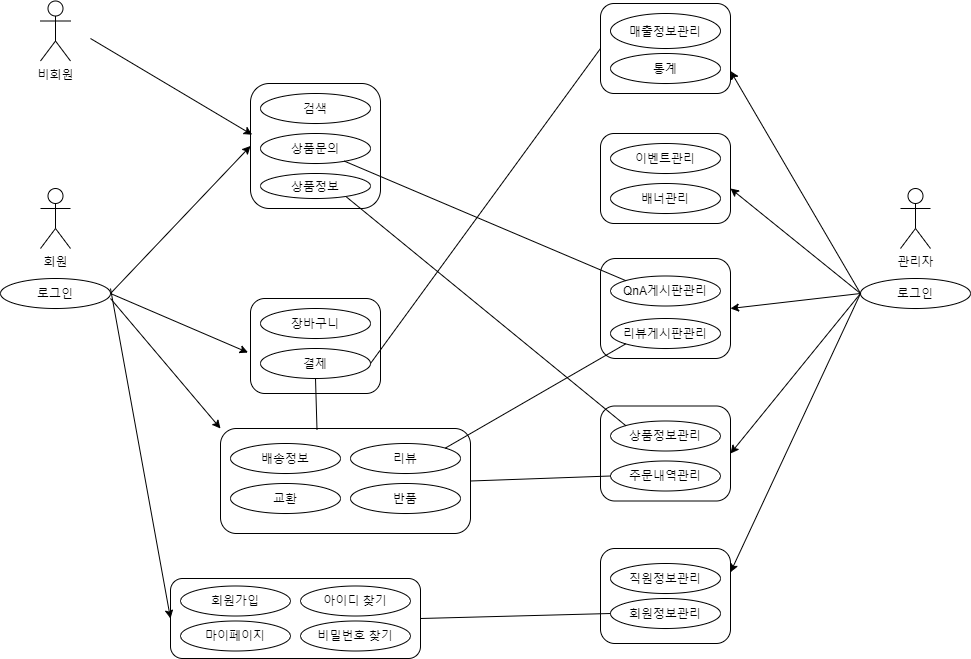

The diagram above was exported from draw.io. Its source (the exported page's mxGraphModel, read from the mxfile embedded in the PNG):
<mxGraphModel dx="1673" dy="934" grid="1" gridSize="10" guides="1" tooltips="1" connect="1" arrows="1" fold="1" page="1" pageScale="1" pageWidth="1015" pageHeight="720" math="0" shadow="0">
  <root>
    <object label="" id="0">
      <mxCell />
    </object>
    <mxCell id="1" parent="0" />
    <mxCell id="CRBFt0ramlIjLkADKas2-70" value="" style="rounded=1;whiteSpace=wrap;html=1;" vertex="1" parent="1">
      <mxGeometry x="620" y="290" width="130" height="100" as="geometry" />
    </mxCell>
    <mxCell id="CRBFt0ramlIjLkADKas2-52" value="" style="rounded=1;whiteSpace=wrap;html=1;" vertex="1" parent="1">
      <mxGeometry x="270" y="330" width="130" height="95" as="geometry" />
    </mxCell>
    <mxCell id="CRBFt0ramlIjLkADKas2-51" value="" style="rounded=1;whiteSpace=wrap;html=1;" vertex="1" parent="1">
      <mxGeometry x="270" y="115" width="130" height="125" as="geometry" />
    </mxCell>
    <mxCell id="CRBFt0ramlIjLkADKas2-50" value="" style="rounded=1;whiteSpace=wrap;html=1;" vertex="1" parent="1">
      <mxGeometry x="620" y="165" width="130" height="90" as="geometry" />
    </mxCell>
    <mxCell id="CRBFt0ramlIjLkADKas2-49" value="" style="rounded=1;whiteSpace=wrap;html=1;" vertex="1" parent="1">
      <mxGeometry x="620" y="437.5" width="130" height="95" as="geometry" />
    </mxCell>
    <mxCell id="CRBFt0ramlIjLkADKas2-48" value="" style="rounded=1;whiteSpace=wrap;html=1;" vertex="1" parent="1">
      <mxGeometry x="620" y="580" width="130" height="95" as="geometry" />
    </mxCell>
    <mxCell id="CRBFt0ramlIjLkADKas2-47" value="" style="rounded=1;whiteSpace=wrap;html=1;" vertex="1" parent="1">
      <mxGeometry x="620" y="35" width="130" height="90" as="geometry" />
    </mxCell>
    <mxCell id="CRBFt0ramlIjLkADKas2-45" value="" style="rounded=1;whiteSpace=wrap;html=1;" vertex="1" parent="1">
      <mxGeometry x="240" y="460" width="250" height="105" as="geometry" />
    </mxCell>
    <mxCell id="CRBFt0ramlIjLkADKas2-44" value="" style="rounded=1;whiteSpace=wrap;html=1;" vertex="1" parent="1">
      <mxGeometry x="190" y="610" width="250" height="80" as="geometry" />
    </mxCell>
    <object label="회원&lt;br&gt;" id="CRBFt0ramlIjLkADKas2-1">
      <mxCell style="shape=umlActor;verticalLabelPosition=bottom;verticalAlign=top;html=1;outlineConnect=0;" vertex="1" parent="1">
        <mxGeometry x="60" y="220" width="30" height="60" as="geometry" />
      </mxCell>
    </object>
    <mxCell id="CRBFt0ramlIjLkADKas2-5" value="관리자&lt;br&gt;" style="shape=umlActor;verticalLabelPosition=bottom;verticalAlign=top;html=1;outlineConnect=0;" vertex="1" parent="1">
      <mxGeometry x="920" y="220" width="30" height="60" as="geometry" />
    </mxCell>
    <mxCell id="CRBFt0ramlIjLkADKas2-9" value="회원가입" style="ellipse;whiteSpace=wrap;html=1;" vertex="1" parent="1">
      <mxGeometry x="200" y="617.5" width="110" height="30" as="geometry" />
    </mxCell>
    <mxCell id="CRBFt0ramlIjLkADKas2-10" value="로그인" style="ellipse;whiteSpace=wrap;html=1;" vertex="1" parent="1">
      <mxGeometry x="20" y="310" width="110" height="30" as="geometry" />
    </mxCell>
    <mxCell id="CRBFt0ramlIjLkADKas2-11" value="아이디 찾기" style="ellipse;whiteSpace=wrap;html=1;" vertex="1" parent="1">
      <mxGeometry x="320" y="617.5" width="110" height="30" as="geometry" />
    </mxCell>
    <mxCell id="CRBFt0ramlIjLkADKas2-12" value="비밀번호 찾기" style="ellipse;whiteSpace=wrap;html=1;" vertex="1" parent="1">
      <mxGeometry x="320" y="652.5" width="110" height="30" as="geometry" />
    </mxCell>
    <mxCell id="CRBFt0ramlIjLkADKas2-14" value="결제" style="ellipse;whiteSpace=wrap;html=1;" vertex="1" parent="1">
      <mxGeometry x="280" y="380" width="110" height="30" as="geometry" />
    </mxCell>
    <mxCell id="CRBFt0ramlIjLkADKas2-16" value="검색" style="ellipse;whiteSpace=wrap;html=1;" vertex="1" parent="1">
      <mxGeometry x="280" y="125" width="110" height="30" as="geometry" />
    </mxCell>
    <mxCell id="CRBFt0ramlIjLkADKas2-17" value="매출정보관리" style="ellipse;whiteSpace=wrap;html=1;" vertex="1" parent="1">
      <mxGeometry x="630" y="45" width="110" height="35" as="geometry" />
    </mxCell>
    <mxCell id="CRBFt0ramlIjLkADKas2-18" value="배송정보" style="ellipse;whiteSpace=wrap;html=1;" vertex="1" parent="1">
      <mxGeometry x="250" y="475" width="110" height="30" as="geometry" />
    </mxCell>
    <mxCell id="CRBFt0ramlIjLkADKas2-19" value="리뷰" style="ellipse;whiteSpace=wrap;html=1;" vertex="1" parent="1">
      <mxGeometry x="370" y="475" width="110" height="30" as="geometry" />
    </mxCell>
    <mxCell id="CRBFt0ramlIjLkADKas2-20" value="반품" style="ellipse;whiteSpace=wrap;html=1;" vertex="1" parent="1">
      <mxGeometry x="370" y="515" width="110" height="30" as="geometry" />
    </mxCell>
    <mxCell id="CRBFt0ramlIjLkADKas2-22" value="마이페이지" style="ellipse;whiteSpace=wrap;html=1;" vertex="1" parent="1">
      <mxGeometry x="200" y="652.5" width="110" height="30" as="geometry" />
    </mxCell>
    <mxCell id="CRBFt0ramlIjLkADKas2-26" value="상품문의" style="ellipse;whiteSpace=wrap;html=1;" vertex="1" parent="1">
      <mxGeometry x="280" y="165" width="110" height="30" as="geometry" />
    </mxCell>
    <mxCell id="CRBFt0ramlIjLkADKas2-27" value="장바구니" style="ellipse;whiteSpace=wrap;html=1;" vertex="1" parent="1">
      <mxGeometry x="280" y="340" width="110" height="30" as="geometry" />
    </mxCell>
    <mxCell id="CRBFt0ramlIjLkADKas2-28" value="상품정보" style="ellipse;whiteSpace=wrap;html=1;" vertex="1" parent="1">
      <mxGeometry x="280" y="205" width="110" height="25" as="geometry" />
    </mxCell>
    <mxCell id="CRBFt0ramlIjLkADKas2-29" value="로그인" style="ellipse;whiteSpace=wrap;html=1;" vertex="1" parent="1">
      <mxGeometry x="880" y="310" width="110" height="30" as="geometry" />
    </mxCell>
    <mxCell id="CRBFt0ramlIjLkADKas2-30" value="회원정보관리" style="ellipse;whiteSpace=wrap;html=1;" vertex="1" parent="1">
      <mxGeometry x="630" y="630" width="110" height="30" as="geometry" />
    </mxCell>
    <mxCell id="CRBFt0ramlIjLkADKas2-31" value="상품정보관리" style="ellipse;whiteSpace=wrap;html=1;" vertex="1" parent="1">
      <mxGeometry x="630" y="452.5" width="110" height="30" as="geometry" />
    </mxCell>
    <mxCell id="CRBFt0ramlIjLkADKas2-32" value="주문내역관리" style="ellipse;whiteSpace=wrap;html=1;" vertex="1" parent="1">
      <mxGeometry x="630" y="492.5" width="110" height="30" as="geometry" />
    </mxCell>
    <mxCell id="CRBFt0ramlIjLkADKas2-33" value="통계" style="ellipse;whiteSpace=wrap;html=1;" vertex="1" parent="1">
      <mxGeometry x="630" y="85" width="110" height="30" as="geometry" />
    </mxCell>
    <mxCell id="CRBFt0ramlIjLkADKas2-35" value="이벤트관리" style="ellipse;whiteSpace=wrap;html=1;" vertex="1" parent="1">
      <mxGeometry x="630" y="175" width="110" height="30" as="geometry" />
    </mxCell>
    <mxCell id="CRBFt0ramlIjLkADKas2-36" value="배너관리" style="ellipse;whiteSpace=wrap;html=1;" vertex="1" parent="1">
      <mxGeometry x="630" y="215" width="110" height="30" as="geometry" />
    </mxCell>
    <mxCell id="CRBFt0ramlIjLkADKas2-37" value="직원정보관리" style="ellipse;whiteSpace=wrap;html=1;" vertex="1" parent="1">
      <mxGeometry x="630" y="595" width="110" height="30" as="geometry" />
    </mxCell>
    <mxCell id="CRBFt0ramlIjLkADKas2-38" value="교환" style="ellipse;whiteSpace=wrap;html=1;" vertex="1" parent="1">
      <mxGeometry x="250" y="515" width="110" height="30" as="geometry" />
    </mxCell>
    <mxCell id="CRBFt0ramlIjLkADKas2-39" value="리뷰게시판관리" style="ellipse;whiteSpace=wrap;html=1;" vertex="1" parent="1">
      <mxGeometry x="630" y="350" width="110" height="30" as="geometry" />
    </mxCell>
    <mxCell id="CRBFt0ramlIjLkADKas2-40" value="QnA게시판관리" style="ellipse;whiteSpace=wrap;html=1;" vertex="1" parent="1">
      <mxGeometry x="630" y="307.5" width="110" height="30" as="geometry" />
    </mxCell>
    <mxCell id="CRBFt0ramlIjLkADKas2-54" value="" style="endArrow=classic;html=1;exitX=1;exitY=0.5;exitDx=0;exitDy=0;entryX=0;entryY=0.5;entryDx=0;entryDy=0;" edge="1" parent="1" source="CRBFt0ramlIjLkADKas2-10" target="CRBFt0ramlIjLkADKas2-51">
      <mxGeometry width="50" height="50" relative="1" as="geometry">
        <mxPoint x="460" y="390" as="sourcePoint" />
        <mxPoint x="510" y="340" as="targetPoint" />
      </mxGeometry>
    </mxCell>
    <mxCell id="CRBFt0ramlIjLkADKas2-55" value="" style="endArrow=classic;html=1;exitX=1;exitY=0.5;exitDx=0;exitDy=0;entryX=-0.019;entryY=0.569;entryDx=0;entryDy=0;entryPerimeter=0;" edge="1" parent="1" source="CRBFt0ramlIjLkADKas2-10" target="CRBFt0ramlIjLkADKas2-52">
      <mxGeometry width="50" height="50" relative="1" as="geometry">
        <mxPoint x="460" y="390" as="sourcePoint" />
        <mxPoint x="510" y="340" as="targetPoint" />
      </mxGeometry>
    </mxCell>
    <mxCell id="CRBFt0ramlIjLkADKas2-56" value="" style="endArrow=classic;html=1;entryX=0;entryY=0.5;entryDx=0;entryDy=0;" edge="1" parent="1" target="CRBFt0ramlIjLkADKas2-44">
      <mxGeometry width="50" height="50" relative="1" as="geometry">
        <mxPoint x="130" y="320" as="sourcePoint" />
        <mxPoint x="190" y="255" as="targetPoint" />
      </mxGeometry>
    </mxCell>
    <mxCell id="CRBFt0ramlIjLkADKas2-57" value="" style="endArrow=classic;html=1;entryX=0;entryY=0;entryDx=0;entryDy=0;" edge="1" parent="1" target="CRBFt0ramlIjLkADKas2-45">
      <mxGeometry width="50" height="50" relative="1" as="geometry">
        <mxPoint x="130" y="330" as="sourcePoint" />
        <mxPoint x="510" y="340" as="targetPoint" />
      </mxGeometry>
    </mxCell>
    <mxCell id="CRBFt0ramlIjLkADKas2-58" value="" style="endArrow=classic;html=1;exitX=0;exitY=0.5;exitDx=0;exitDy=0;entryX=1;entryY=0.75;entryDx=0;entryDy=0;" edge="1" parent="1" source="CRBFt0ramlIjLkADKas2-29" target="CRBFt0ramlIjLkADKas2-47">
      <mxGeometry width="50" height="50" relative="1" as="geometry">
        <mxPoint x="500" y="390" as="sourcePoint" />
        <mxPoint x="550" y="340" as="targetPoint" />
      </mxGeometry>
    </mxCell>
    <mxCell id="CRBFt0ramlIjLkADKas2-59" value="" style="endArrow=classic;html=1;exitX=0;exitY=0.5;exitDx=0;exitDy=0;entryX=1;entryY=0.611;entryDx=0;entryDy=0;entryPerimeter=0;" edge="1" parent="1" source="CRBFt0ramlIjLkADKas2-29" target="CRBFt0ramlIjLkADKas2-50">
      <mxGeometry width="50" height="50" relative="1" as="geometry">
        <mxPoint x="500" y="390" as="sourcePoint" />
        <mxPoint x="550" y="340" as="targetPoint" />
      </mxGeometry>
    </mxCell>
    <mxCell id="CRBFt0ramlIjLkADKas2-60" value="" style="endArrow=classic;html=1;exitX=0;exitY=0.5;exitDx=0;exitDy=0;entryX=1;entryY=0.5;entryDx=0;entryDy=0;" edge="1" parent="1" source="CRBFt0ramlIjLkADKas2-29" target="CRBFt0ramlIjLkADKas2-70">
      <mxGeometry width="50" height="50" relative="1" as="geometry">
        <mxPoint x="500" y="390" as="sourcePoint" />
        <mxPoint x="800.0000000000005" y="349.9999999999998" as="targetPoint" />
      </mxGeometry>
    </mxCell>
    <mxCell id="CRBFt0ramlIjLkADKas2-61" value="" style="endArrow=classic;html=1;exitX=0;exitY=0.5;exitDx=0;exitDy=0;entryX=1;entryY=0.5;entryDx=0;entryDy=0;" edge="1" parent="1" source="CRBFt0ramlIjLkADKas2-29" target="CRBFt0ramlIjLkADKas2-49">
      <mxGeometry width="50" height="50" relative="1" as="geometry">
        <mxPoint x="500" y="390" as="sourcePoint" />
        <mxPoint x="550" y="340" as="targetPoint" />
      </mxGeometry>
    </mxCell>
    <mxCell id="CRBFt0ramlIjLkADKas2-62" value="" style="endArrow=classic;html=1;exitX=0;exitY=0.5;exitDx=0;exitDy=0;entryX=1;entryY=0.25;entryDx=0;entryDy=0;" edge="1" parent="1" source="CRBFt0ramlIjLkADKas2-29" target="CRBFt0ramlIjLkADKas2-48">
      <mxGeometry width="50" height="50" relative="1" as="geometry">
        <mxPoint x="500" y="390" as="sourcePoint" />
        <mxPoint x="550" y="340" as="targetPoint" />
      </mxGeometry>
    </mxCell>
    <mxCell id="CRBFt0ramlIjLkADKas2-63" value="비회원" style="shape=umlActor;verticalLabelPosition=bottom;verticalAlign=top;html=1;outlineConnect=0;" vertex="1" parent="1">
      <mxGeometry x="60" y="32.5" width="30" height="60" as="geometry" />
    </mxCell>
    <mxCell id="CRBFt0ramlIjLkADKas2-64" value="" style="endArrow=classic;html=1;entryX=0.013;entryY=0.41;entryDx=0;entryDy=0;entryPerimeter=0;" edge="1" parent="1" target="CRBFt0ramlIjLkADKas2-51">
      <mxGeometry width="50" height="50" relative="1" as="geometry">
        <mxPoint x="110" y="70" as="sourcePoint" />
        <mxPoint x="820" y="330" as="targetPoint" />
      </mxGeometry>
    </mxCell>
    <mxCell id="CRBFt0ramlIjLkADKas2-71" value="" style="endArrow=none;html=1;exitX=1;exitY=0.5;exitDx=0;exitDy=0;entryX=0;entryY=0.5;entryDx=0;entryDy=0;" edge="1" parent="1" source="CRBFt0ramlIjLkADKas2-44" target="CRBFt0ramlIjLkADKas2-30">
      <mxGeometry width="50" height="50" relative="1" as="geometry">
        <mxPoint x="770" y="380" as="sourcePoint" />
        <mxPoint x="820" y="330" as="targetPoint" />
      </mxGeometry>
    </mxCell>
    <mxCell id="CRBFt0ramlIjLkADKas2-72" value="" style="endArrow=none;html=1;exitX=1;exitY=0.5;exitDx=0;exitDy=0;entryX=0;entryY=0.5;entryDx=0;entryDy=0;" edge="1" parent="1" source="CRBFt0ramlIjLkADKas2-45" target="CRBFt0ramlIjLkADKas2-32">
      <mxGeometry width="50" height="50" relative="1" as="geometry">
        <mxPoint x="770" y="380" as="sourcePoint" />
        <mxPoint x="820" y="330" as="targetPoint" />
      </mxGeometry>
    </mxCell>
    <mxCell id="CRBFt0ramlIjLkADKas2-73" value="" style="endArrow=none;html=1;exitX=0.386;exitY=0.012;exitDx=0;exitDy=0;entryX=0.5;entryY=1;entryDx=0;entryDy=0;exitPerimeter=0;" edge="1" parent="1" source="CRBFt0ramlIjLkADKas2-45" target="CRBFt0ramlIjLkADKas2-14">
      <mxGeometry width="50" height="50" relative="1" as="geometry">
        <mxPoint x="770" y="380" as="sourcePoint" />
        <mxPoint x="820" y="330" as="targetPoint" />
      </mxGeometry>
    </mxCell>
    <mxCell id="CRBFt0ramlIjLkADKas2-74" value="" style="endArrow=none;html=1;exitX=0.759;exitY=0.916;exitDx=0;exitDy=0;exitPerimeter=0;entryX=0;entryY=0;entryDx=0;entryDy=0;" edge="1" parent="1" source="CRBFt0ramlIjLkADKas2-26" target="CRBFt0ramlIjLkADKas2-40">
      <mxGeometry width="50" height="50" relative="1" as="geometry">
        <mxPoint x="770" y="380" as="sourcePoint" />
        <mxPoint x="820" y="330" as="targetPoint" />
      </mxGeometry>
    </mxCell>
    <mxCell id="CRBFt0ramlIjLkADKas2-75" value="" style="endArrow=none;html=1;exitX=0.78;exitY=0.934;exitDx=0;exitDy=0;exitPerimeter=0;entryX=0;entryY=0;entryDx=0;entryDy=0;" edge="1" parent="1" source="CRBFt0ramlIjLkADKas2-28" target="CRBFt0ramlIjLkADKas2-31">
      <mxGeometry width="50" height="50" relative="1" as="geometry">
        <mxPoint x="450" y="210" as="sourcePoint" />
        <mxPoint x="820" y="330" as="targetPoint" />
      </mxGeometry>
    </mxCell>
    <mxCell id="CRBFt0ramlIjLkADKas2-76" value="" style="endArrow=none;html=1;exitX=1;exitY=0;exitDx=0;exitDy=0;entryX=0;entryY=1;entryDx=0;entryDy=0;" edge="1" parent="1" source="CRBFt0ramlIjLkADKas2-19" target="CRBFt0ramlIjLkADKas2-39">
      <mxGeometry width="50" height="50" relative="1" as="geometry">
        <mxPoint x="770" y="380" as="sourcePoint" />
        <mxPoint x="820" y="330" as="targetPoint" />
      </mxGeometry>
    </mxCell>
    <mxCell id="CRBFt0ramlIjLkADKas2-77" value="" style="endArrow=none;html=1;exitX=1;exitY=0.5;exitDx=0;exitDy=0;entryX=0;entryY=0.5;entryDx=0;entryDy=0;" edge="1" parent="1" source="CRBFt0ramlIjLkADKas2-14" target="CRBFt0ramlIjLkADKas2-47">
      <mxGeometry width="50" height="50" relative="1" as="geometry">
        <mxPoint x="770" y="380" as="sourcePoint" />
        <mxPoint x="820" y="330" as="targetPoint" />
      </mxGeometry>
    </mxCell>
  </root>
</mxGraphModel>